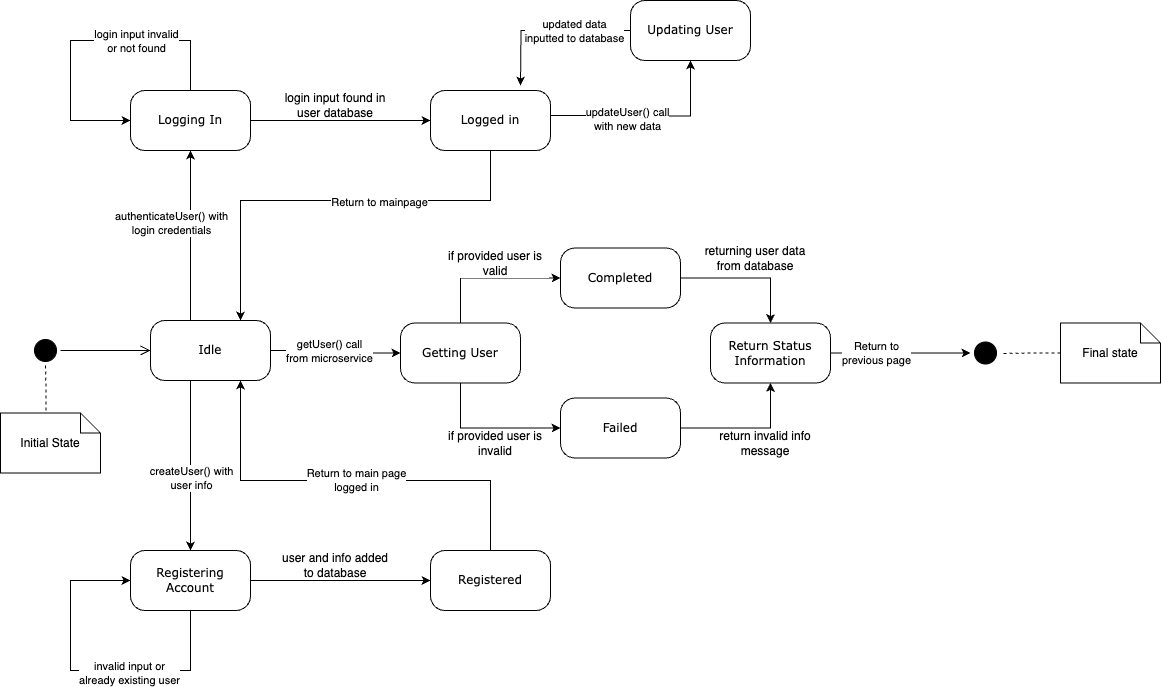

The diagram above was exported from draw.io. Its source (the exported page's mxGraphModel, read from the mxfile embedded in the PNG):
<mxGraphModel dx="1092" dy="1158" grid="1" gridSize="10" guides="1" tooltips="1" connect="1" arrows="1" fold="1" page="1" pageScale="1" pageWidth="850" pageHeight="1100" background="#ffffff" math="0" shadow="0">
  <root>
    <mxCell id="0" />
    <mxCell id="1" parent="0" />
    <mxCell id="382b91b5511bd0f7-1" value="" style="ellipse;html=1;shape=startState;fillColor=#000000;strokeColor=#000000;rounded=1;shadow=0;comic=0;labelBackgroundColor=default;fontFamily=Verdana;fontSize=12;fontColor=#000000;align=center;direction=south;" parent="1" vertex="1">
      <mxGeometry x="100" y="365" width="30" height="30" as="geometry" />
    </mxCell>
    <mxCell id="CYnR1oLNgdCgqRhuc-AB-43" style="edgeStyle=orthogonalEdgeStyle;rounded=0;orthogonalLoop=1;jettySize=auto;html=1;entryX=0.5;entryY=1;entryDx=0;entryDy=0;labelBackgroundColor=default;" parent="1" source="382b91b5511bd0f7-6" target="suF0fqJygNtOdNFqm4lb-1" edge="1">
      <mxGeometry relative="1" as="geometry">
        <Array as="points">
          <mxPoint x="260" y="300" />
          <mxPoint x="260" y="300" />
        </Array>
      </mxGeometry>
    </mxCell>
    <mxCell id="CYnR1oLNgdCgqRhuc-AB-44" value="authenticateUser() with&lt;br style=&quot;border-color: var(--border-color);&quot;&gt;&lt;span style=&quot;border-color: var(--border-color);&quot;&gt;login credentials&lt;/span&gt;" style="edgeLabel;html=1;align=center;verticalAlign=middle;resizable=0;points=[];labelBackgroundColor=default;" parent="CYnR1oLNgdCgqRhuc-AB-43" vertex="1" connectable="0">
      <mxGeometry x="0.2275" y="1" relative="1" as="geometry">
        <mxPoint x="-19" y="7" as="offset" />
      </mxGeometry>
    </mxCell>
    <mxCell id="CYnR1oLNgdCgqRhuc-AB-58" style="edgeStyle=orthogonalEdgeStyle;rounded=0;orthogonalLoop=1;jettySize=auto;html=1;entryX=0.5;entryY=0;entryDx=0;entryDy=0;labelBackgroundColor=default;" parent="1" source="382b91b5511bd0f7-6" target="suF0fqJygNtOdNFqm4lb-2" edge="1">
      <mxGeometry relative="1" as="geometry">
        <Array as="points">
          <mxPoint x="260" y="450" />
          <mxPoint x="260" y="450" />
        </Array>
      </mxGeometry>
    </mxCell>
    <mxCell id="CYnR1oLNgdCgqRhuc-AB-59" value="createUser() with&lt;br&gt;user info" style="edgeLabel;html=1;align=center;verticalAlign=middle;resizable=0;points=[];labelBackgroundColor=default;" parent="CYnR1oLNgdCgqRhuc-AB-58" vertex="1" connectable="0">
      <mxGeometry x="-0.042" y="1" relative="1" as="geometry">
        <mxPoint x="-1" y="15" as="offset" />
      </mxGeometry>
    </mxCell>
    <mxCell id="CYnR1oLNgdCgqRhuc-AB-69" style="edgeStyle=orthogonalEdgeStyle;rounded=0;orthogonalLoop=1;jettySize=auto;html=1;entryX=0;entryY=0.5;entryDx=0;entryDy=0;labelBackgroundColor=default;" parent="1" source="382b91b5511bd0f7-6" target="1yd7jxlWz1D6BYrCICQQ-5" edge="1">
      <mxGeometry relative="1" as="geometry" />
    </mxCell>
    <mxCell id="CYnR1oLNgdCgqRhuc-AB-70" value="getUser() call &lt;br&gt;from microservice" style="edgeLabel;html=1;align=center;verticalAlign=middle;resizable=0;points=[];labelBackgroundColor=default;" parent="CYnR1oLNgdCgqRhuc-AB-69" vertex="1" connectable="0">
      <mxGeometry x="-0.1109" y="1" relative="1" as="geometry">
        <mxPoint y="1" as="offset" />
      </mxGeometry>
    </mxCell>
    <mxCell id="382b91b5511bd0f7-6" value="Idle" style="rounded=1;whiteSpace=wrap;html=1;arcSize=24;shadow=0;comic=0;labelBackgroundColor=default;fontFamily=Verdana;fontSize=12;align=center;" parent="1" vertex="1">
      <mxGeometry x="220" y="350" width="120" height="60" as="geometry" />
    </mxCell>
    <mxCell id="2a3bc250acf0617d-9" style="edgeStyle=orthogonalEdgeStyle;html=1;labelBackgroundColor=default;endArrow=open;endSize=8;strokeColor=#000000;fontFamily=Verdana;fontSize=12;align=left;" parent="1" source="382b91b5511bd0f7-1" target="382b91b5511bd0f7-6" edge="1">
      <mxGeometry relative="1" as="geometry" />
    </mxCell>
    <mxCell id="CYnR1oLNgdCgqRhuc-AB-8" style="edgeStyle=orthogonalEdgeStyle;rounded=0;orthogonalLoop=1;jettySize=auto;html=1;entryX=0;entryY=0.5;entryDx=0;entryDy=0;labelBackgroundColor=default;" parent="1" source="1yd7jxlWz1D6BYrCICQQ-5" target="CYnR1oLNgdCgqRhuc-AB-5" edge="1">
      <mxGeometry relative="1" as="geometry">
        <Array as="points">
          <mxPoint x="530" y="457.5" />
        </Array>
      </mxGeometry>
    </mxCell>
    <mxCell id="CYnR1oLNgdCgqRhuc-AB-12" style="edgeStyle=orthogonalEdgeStyle;rounded=0;orthogonalLoop=1;jettySize=auto;html=1;entryX=0;entryY=0.5;entryDx=0;entryDy=0;labelBackgroundColor=default;" parent="1" source="1yd7jxlWz1D6BYrCICQQ-5" target="CYnR1oLNgdCgqRhuc-AB-6" edge="1">
      <mxGeometry relative="1" as="geometry">
        <Array as="points">
          <mxPoint x="530" y="307.5" />
        </Array>
      </mxGeometry>
    </mxCell>
    <mxCell id="1yd7jxlWz1D6BYrCICQQ-5" value="Getting User" style="rounded=1;whiteSpace=wrap;html=1;arcSize=24;shadow=0;comic=0;labelBackgroundColor=default;fontFamily=Verdana;fontSize=12;align=center;" parent="1" vertex="1">
      <mxGeometry x="470" y="352.5" width="120" height="60" as="geometry" />
    </mxCell>
    <mxCell id="CYnR1oLNgdCgqRhuc-AB-22" style="edgeStyle=orthogonalEdgeStyle;rounded=0;orthogonalLoop=1;jettySize=auto;html=1;entryX=0;entryY=0.5;entryDx=0;entryDy=0;labelBackgroundColor=default;" parent="1" source="suF0fqJygNtOdNFqm4lb-1" target="CYnR1oLNgdCgqRhuc-AB-16" edge="1">
      <mxGeometry relative="1" as="geometry">
        <Array as="points">
          <mxPoint x="390" y="150" />
          <mxPoint x="390" y="150" />
        </Array>
      </mxGeometry>
    </mxCell>
    <mxCell id="suF0fqJygNtOdNFqm4lb-1" value="Logging In" style="rounded=1;whiteSpace=wrap;html=1;arcSize=24;shadow=0;comic=0;labelBackgroundColor=default;fontFamily=Verdana;fontSize=12;align=center;" parent="1" vertex="1">
      <mxGeometry x="200" y="120" width="120" height="60" as="geometry" />
    </mxCell>
    <mxCell id="suF0fqJygNtOdNFqm4lb-2" value="Registering Account" style="rounded=1;whiteSpace=wrap;html=1;arcSize=24;shadow=0;comic=0;labelBackgroundColor=default;fontFamily=Verdana;fontSize=12;align=center;" parent="1" vertex="1">
      <mxGeometry x="200" y="580" width="120" height="60" as="geometry" />
    </mxCell>
    <mxCell id="suF0fqJygNtOdNFqm4lb-9" value="" style="ellipse;html=1;shape=startState;fillColor=#000000;strokeColor=#000000;rounded=1;shadow=0;comic=0;labelBackgroundColor=default;fontFamily=Verdana;fontSize=12;fontColor=#000000;align=center;direction=south;" parent="1" vertex="1">
      <mxGeometry x="1040" y="367.5" width="30" height="30" as="geometry" />
    </mxCell>
    <mxCell id="CYnR1oLNgdCgqRhuc-AB-2" value="returning user data from database" style="text;html=1;strokeColor=none;fillColor=none;align=center;verticalAlign=middle;whiteSpace=wrap;rounded=0;labelBackgroundColor=default;" parent="1" vertex="1">
      <mxGeometry x="770" y="272.5" width="110" height="30" as="geometry" />
    </mxCell>
    <mxCell id="CYnR1oLNgdCgqRhuc-AB-11" style="edgeStyle=orthogonalEdgeStyle;rounded=0;orthogonalLoop=1;jettySize=auto;html=1;entryX=0.5;entryY=1;entryDx=0;entryDy=0;labelBackgroundColor=default;" parent="1" source="CYnR1oLNgdCgqRhuc-AB-5" target="CYnR1oLNgdCgqRhuc-AB-9" edge="1">
      <mxGeometry relative="1" as="geometry" />
    </mxCell>
    <mxCell id="CYnR1oLNgdCgqRhuc-AB-5" value="Failed" style="rounded=1;whiteSpace=wrap;html=1;arcSize=24;shadow=0;comic=0;labelBackgroundColor=default;fontFamily=Verdana;fontSize=12;align=center;" parent="1" vertex="1">
      <mxGeometry x="630" y="427.5" width="120" height="60" as="geometry" />
    </mxCell>
    <mxCell id="CYnR1oLNgdCgqRhuc-AB-10" style="edgeStyle=orthogonalEdgeStyle;rounded=0;orthogonalLoop=1;jettySize=auto;html=1;entryX=0.5;entryY=0;entryDx=0;entryDy=0;labelBackgroundColor=default;" parent="1" source="CYnR1oLNgdCgqRhuc-AB-6" target="CYnR1oLNgdCgqRhuc-AB-9" edge="1">
      <mxGeometry relative="1" as="geometry" />
    </mxCell>
    <mxCell id="CYnR1oLNgdCgqRhuc-AB-6" value="Completed" style="rounded=1;whiteSpace=wrap;html=1;arcSize=24;shadow=0;comic=0;labelBackgroundColor=default;fontFamily=Verdana;fontSize=12;align=center;" parent="1" vertex="1">
      <mxGeometry x="630" y="277.5" width="120" height="60" as="geometry" />
    </mxCell>
    <mxCell id="CYnR1oLNgdCgqRhuc-AB-71" style="edgeStyle=orthogonalEdgeStyle;rounded=0;orthogonalLoop=1;jettySize=auto;html=1;labelBackgroundColor=default;" parent="1" source="CYnR1oLNgdCgqRhuc-AB-9" edge="1">
      <mxGeometry relative="1" as="geometry">
        <mxPoint x="1040" y="382.5" as="targetPoint" />
      </mxGeometry>
    </mxCell>
    <mxCell id="aTsdMFYAVgKohe3B6qNJ-7" value="Return to &lt;br&gt;previous page" style="edgeLabel;html=1;align=center;verticalAlign=middle;resizable=0;points=[];labelBackgroundColor=default;" parent="CYnR1oLNgdCgqRhuc-AB-71" vertex="1" connectable="0">
      <mxGeometry x="-0.3594" y="1" relative="1" as="geometry">
        <mxPoint y="1" as="offset" />
      </mxGeometry>
    </mxCell>
    <mxCell id="CYnR1oLNgdCgqRhuc-AB-9" value="Return Status Information" style="rounded=1;whiteSpace=wrap;html=1;arcSize=24;shadow=0;comic=0;labelBackgroundColor=default;fontFamily=Verdana;fontSize=12;align=center;" parent="1" vertex="1">
      <mxGeometry x="780" y="352.5" width="120" height="60" as="geometry" />
    </mxCell>
    <mxCell id="CYnR1oLNgdCgqRhuc-AB-13" value="if provided user is invalid" style="text;html=1;strokeColor=none;fillColor=none;align=center;verticalAlign=middle;whiteSpace=wrap;rounded=0;labelBackgroundColor=default;" parent="1" vertex="1">
      <mxGeometry x="510" y="457.5" width="110" height="30" as="geometry" />
    </mxCell>
    <mxCell id="CYnR1oLNgdCgqRhuc-AB-14" value="return invalid info message" style="text;html=1;strokeColor=none;fillColor=none;align=center;verticalAlign=middle;whiteSpace=wrap;rounded=0;labelBackgroundColor=default;" parent="1" vertex="1">
      <mxGeometry x="780" y="457.5" width="110" height="30" as="geometry" />
    </mxCell>
    <mxCell id="CYnR1oLNgdCgqRhuc-AB-15" value="if provided user is valid" style="text;html=1;strokeColor=none;fillColor=none;align=center;verticalAlign=middle;whiteSpace=wrap;rounded=0;labelBackgroundColor=default;" parent="1" vertex="1">
      <mxGeometry x="510" y="277.5" width="110" height="30" as="geometry" />
    </mxCell>
    <mxCell id="CYnR1oLNgdCgqRhuc-AB-73" style="edgeStyle=orthogonalEdgeStyle;rounded=0;orthogonalLoop=1;jettySize=auto;html=1;labelBackgroundColor=default;entryX=0.75;entryY=0;entryDx=0;entryDy=0;" parent="1" source="CYnR1oLNgdCgqRhuc-AB-16" target="382b91b5511bd0f7-6" edge="1">
      <mxGeometry relative="1" as="geometry">
        <Array as="points">
          <mxPoint x="560" y="230" />
          <mxPoint x="310" y="230" />
        </Array>
        <mxPoint x="730" y="230" as="targetPoint" />
      </mxGeometry>
    </mxCell>
    <mxCell id="aTsdMFYAVgKohe3B6qNJ-6" value="Return to mainpage" style="edgeLabel;html=1;align=center;verticalAlign=middle;resizable=0;points=[];labelBackgroundColor=default;" parent="CYnR1oLNgdCgqRhuc-AB-73" vertex="1" connectable="0">
      <mxGeometry x="-0.2285" y="1" relative="1" as="geometry">
        <mxPoint as="offset" />
      </mxGeometry>
    </mxCell>
    <mxCell id="CYnR1oLNgdCgqRhuc-AB-16" value="Logged in" style="rounded=1;whiteSpace=wrap;html=1;arcSize=24;shadow=0;comic=0;labelBackgroundColor=default;fontFamily=Verdana;fontSize=12;align=center;" parent="1" vertex="1">
      <mxGeometry x="500" y="120" width="120" height="60" as="geometry" />
    </mxCell>
    <mxCell id="CYnR1oLNgdCgqRhuc-AB-28" value="login input found in user database" style="text;html=1;strokeColor=none;fillColor=none;align=center;verticalAlign=middle;whiteSpace=wrap;rounded=0;labelBackgroundColor=default;" parent="1" vertex="1">
      <mxGeometry x="350" y="120" width="110" height="30" as="geometry" />
    </mxCell>
    <mxCell id="CYnR1oLNgdCgqRhuc-AB-46" style="edgeStyle=orthogonalEdgeStyle;rounded=0;orthogonalLoop=1;jettySize=auto;html=1;entryX=0;entryY=0.5;entryDx=0;entryDy=0;labelBackgroundColor=default;" parent="1" source="suF0fqJygNtOdNFqm4lb-1" target="suF0fqJygNtOdNFqm4lb-1" edge="1">
      <mxGeometry relative="1" as="geometry">
        <Array as="points">
          <mxPoint x="260" y="70" />
          <mxPoint x="140" y="70" />
          <mxPoint x="140" y="150" />
        </Array>
      </mxGeometry>
    </mxCell>
    <mxCell id="CYnR1oLNgdCgqRhuc-AB-47" value="login input invalid&lt;br style=&quot;border-color: var(--border-color);&quot;&gt;&amp;nbsp;or not found&amp;nbsp;" style="edgeLabel;html=1;align=center;verticalAlign=middle;resizable=0;points=[];labelBackgroundColor=default;" parent="CYnR1oLNgdCgqRhuc-AB-46" vertex="1" connectable="0">
      <mxGeometry x="-0.3266" relative="1" as="geometry">
        <mxPoint as="offset" />
      </mxGeometry>
    </mxCell>
    <mxCell id="CYnR1oLNgdCgqRhuc-AB-48" style="edgeStyle=orthogonalEdgeStyle;rounded=0;orthogonalLoop=1;jettySize=auto;html=1;entryX=0;entryY=0.5;entryDx=0;entryDy=0;labelBackgroundColor=default;exitX=1;exitY=0.5;exitDx=0;exitDy=0;" parent="1" target="CYnR1oLNgdCgqRhuc-AB-51" edge="1" source="suF0fqJygNtOdNFqm4lb-2">
      <mxGeometry relative="1" as="geometry">
        <Array as="points" />
        <mxPoint x="340" y="610.0033333333333" as="sourcePoint" />
      </mxGeometry>
    </mxCell>
    <mxCell id="CYnR1oLNgdCgqRhuc-AB-72" style="edgeStyle=orthogonalEdgeStyle;rounded=0;orthogonalLoop=1;jettySize=auto;html=1;labelBackgroundColor=default;entryX=0.75;entryY=1;entryDx=0;entryDy=0;" parent="1" source="CYnR1oLNgdCgqRhuc-AB-51" target="382b91b5511bd0f7-6" edge="1">
      <mxGeometry relative="1" as="geometry">
        <mxPoint x="510" y="520" as="targetPoint" />
        <Array as="points">
          <mxPoint x="560" y="510" />
          <mxPoint x="310" y="510" />
        </Array>
      </mxGeometry>
    </mxCell>
    <mxCell id="aTsdMFYAVgKohe3B6qNJ-8" value="Return to main page&lt;br&gt;logged in" style="edgeLabel;html=1;align=center;verticalAlign=middle;resizable=0;points=[];labelBackgroundColor=default;" parent="CYnR1oLNgdCgqRhuc-AB-72" vertex="1" connectable="0">
      <mxGeometry x="-0.0208" y="-1" relative="1" as="geometry">
        <mxPoint as="offset" />
      </mxGeometry>
    </mxCell>
    <mxCell id="CYnR1oLNgdCgqRhuc-AB-51" value="Registered" style="rounded=1;whiteSpace=wrap;html=1;arcSize=24;shadow=0;comic=0;labelBackgroundColor=default;fontFamily=Verdana;fontSize=12;align=center;" parent="1" vertex="1">
      <mxGeometry x="500" y="580" width="120" height="60" as="geometry" />
    </mxCell>
    <mxCell id="CYnR1oLNgdCgqRhuc-AB-52" value="user and info added to database" style="text;html=1;strokeColor=none;fillColor=none;align=center;verticalAlign=middle;whiteSpace=wrap;rounded=0;labelBackgroundColor=default;" parent="1" vertex="1">
      <mxGeometry x="350" y="580" width="110" height="30" as="geometry" />
    </mxCell>
    <mxCell id="CYnR1oLNgdCgqRhuc-AB-56" style="edgeStyle=orthogonalEdgeStyle;rounded=0;orthogonalLoop=1;jettySize=auto;html=1;entryX=0;entryY=0.5;entryDx=0;entryDy=0;labelBackgroundColor=default;" parent="1" source="suF0fqJygNtOdNFqm4lb-2" target="suF0fqJygNtOdNFqm4lb-2" edge="1">
      <mxGeometry relative="1" as="geometry">
        <Array as="points">
          <mxPoint x="260" y="700" />
          <mxPoint x="140" y="700" />
          <mxPoint x="140" y="610" />
        </Array>
      </mxGeometry>
    </mxCell>
    <mxCell id="CYnR1oLNgdCgqRhuc-AB-57" value="invalid input or &lt;br&gt;already existing user" style="edgeLabel;html=1;align=center;verticalAlign=middle;resizable=0;points=[];labelBackgroundColor=default;" parent="CYnR1oLNgdCgqRhuc-AB-56" vertex="1" connectable="0">
      <mxGeometry x="-0.2664" y="2" relative="1" as="geometry">
        <mxPoint as="offset" />
      </mxGeometry>
    </mxCell>
    <mxCell id="CYnR1oLNgdCgqRhuc-AB-64" style="edgeStyle=orthogonalEdgeStyle;rounded=0;orthogonalLoop=1;jettySize=auto;html=1;entryX=0.5;entryY=1;entryDx=0;entryDy=0;labelBackgroundColor=default;" parent="1" target="CYnR1oLNgdCgqRhuc-AB-68" edge="1">
      <mxGeometry relative="1" as="geometry">
        <mxPoint x="620" y="145" as="sourcePoint" />
      </mxGeometry>
    </mxCell>
    <mxCell id="CYnR1oLNgdCgqRhuc-AB-65" value="updateUser() call &lt;br&gt;with new data" style="edgeLabel;html=1;align=center;verticalAlign=middle;resizable=0;points=[];labelBackgroundColor=default;" parent="CYnR1oLNgdCgqRhuc-AB-64" vertex="1" connectable="0">
      <mxGeometry x="-0.2103" y="-3" relative="1" as="geometry">
        <mxPoint as="offset" />
      </mxGeometry>
    </mxCell>
    <mxCell id="CYnR1oLNgdCgqRhuc-AB-66" style="edgeStyle=orthogonalEdgeStyle;rounded=0;orthogonalLoop=1;jettySize=auto;html=1;entryX=0.75;entryY=0;entryDx=0;entryDy=0;labelBackgroundColor=default;" parent="1" source="CYnR1oLNgdCgqRhuc-AB-68" edge="1">
      <mxGeometry relative="1" as="geometry">
        <mxPoint x="590" y="115" as="targetPoint" />
      </mxGeometry>
    </mxCell>
    <mxCell id="CYnR1oLNgdCgqRhuc-AB-67" value="updated data &lt;br&gt;inputted to database" style="edgeLabel;html=1;align=center;verticalAlign=middle;resizable=0;points=[];labelBackgroundColor=default;" parent="CYnR1oLNgdCgqRhuc-AB-66" vertex="1" connectable="0">
      <mxGeometry x="-0.3091" relative="1" as="geometry">
        <mxPoint as="offset" />
      </mxGeometry>
    </mxCell>
    <mxCell id="CYnR1oLNgdCgqRhuc-AB-68" value="Updating User" style="rounded=1;whiteSpace=wrap;html=1;arcSize=24;shadow=0;comic=0;labelBackgroundColor=default;fontFamily=Verdana;fontSize=12;align=center;" parent="1" vertex="1">
      <mxGeometry x="700" y="30" width="120" height="60" as="geometry" />
    </mxCell>
    <mxCell id="aTsdMFYAVgKohe3B6qNJ-1" style="edgeStyle=orthogonalEdgeStyle;rounded=0;orthogonalLoop=1;jettySize=auto;html=1;entryX=0.454;entryY=0.002;entryDx=0;entryDy=0;endArrow=none;endFill=0;dashed=1;exitX=1;exitY=0.5;exitDx=0;exitDy=0;entryPerimeter=0;labelBackgroundColor=default;" parent="1" target="aTsdMFYAVgKohe3B6qNJ-2" edge="1">
      <mxGeometry relative="1" as="geometry">
        <mxPoint x="50" y="397.98" as="targetPoint" />
        <mxPoint x="115" y="395" as="sourcePoint" />
      </mxGeometry>
    </mxCell>
    <mxCell id="aTsdMFYAVgKohe3B6qNJ-2" value="Initial State" style="shape=note;size=20;whiteSpace=wrap;html=1;labelBackgroundColor=default;" parent="1" vertex="1">
      <mxGeometry x="70" y="442.5" width="100" height="60" as="geometry" />
    </mxCell>
    <mxCell id="aTsdMFYAVgKohe3B6qNJ-3" style="edgeStyle=orthogonalEdgeStyle;rounded=0;orthogonalLoop=1;jettySize=auto;html=1;entryX=0.5;entryY=0;entryDx=0;entryDy=0;endArrow=none;endFill=0;dashed=1;labelBackgroundColor=default;" parent="1" source="aTsdMFYAVgKohe3B6qNJ-4" edge="1">
      <mxGeometry relative="1" as="geometry">
        <mxPoint x="1070" y="383" as="targetPoint" />
      </mxGeometry>
    </mxCell>
    <mxCell id="aTsdMFYAVgKohe3B6qNJ-4" value="Final state" style="shape=note;size=20;whiteSpace=wrap;html=1;labelBackgroundColor=default;" parent="1" vertex="1">
      <mxGeometry x="1130" y="352.5" width="100" height="60" as="geometry" />
    </mxCell>
  </root>
</mxGraphModel>